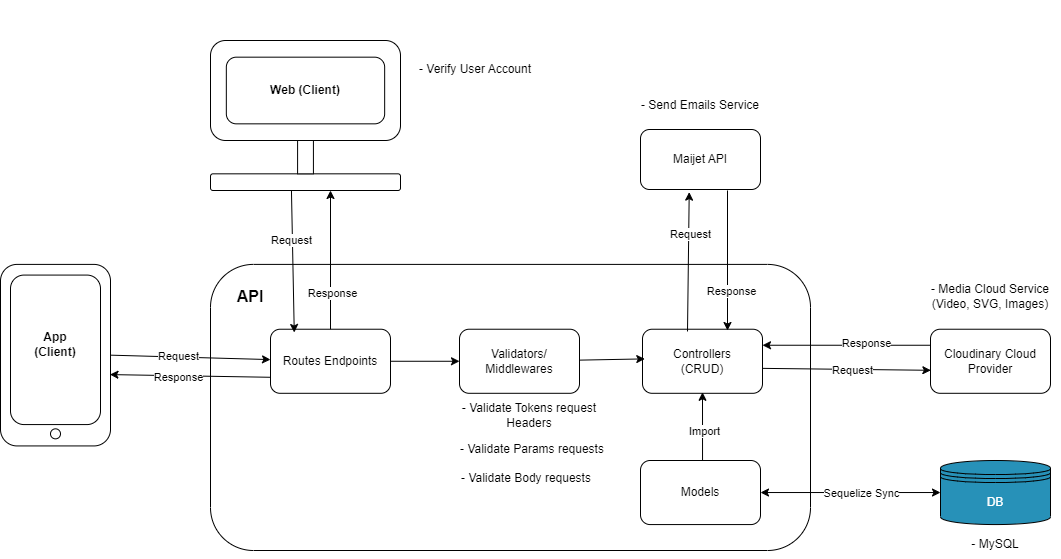

The diagram above was exported from draw.io. Its source (the exported page's mxGraphModel, read from the mxfile embedded in the PNG):
<mxGraphModel dx="1050" dy="1691" grid="1" gridSize="10" guides="1" tooltips="1" connect="1" arrows="1" fold="1" page="1" pageScale="1" pageWidth="827" pageHeight="1169" math="0" shadow="0">
  <root>
    <mxCell id="WIyWlLk6GJQsqaUBKTNV-0" />
    <mxCell id="WIyWlLk6GJQsqaUBKTNV-1" parent="WIyWlLk6GJQsqaUBKTNV-0" />
    <mxCell id="rd_sDqKTqDrHbIy5rWSj-200" value="" style="group" parent="WIyWlLk6GJQsqaUBKTNV-1" connectable="0" vertex="1">
      <mxGeometry x="190" y="-840" width="1060" height="559" as="geometry" />
    </mxCell>
    <mxCell id="rd_sDqKTqDrHbIy5rWSj-208" value="" style="group" parent="rd_sDqKTqDrHbIy5rWSj-200" connectable="0" vertex="1">
      <mxGeometry y="40" width="1060" height="519" as="geometry" />
    </mxCell>
    <mxCell id="rd_sDqKTqDrHbIy5rWSj-1" value="Maijet API" style="rounded=1;whiteSpace=wrap;html=1;" parent="rd_sDqKTqDrHbIy5rWSj-208" vertex="1">
      <mxGeometry x="640" y="89.00000000000011" width="120" height="60" as="geometry" />
    </mxCell>
    <mxCell id="rd_sDqKTqDrHbIy5rWSj-7" value="- Send Emails Service" style="text;html=1;align=center;verticalAlign=middle;whiteSpace=wrap;rounded=0;" parent="rd_sDqKTqDrHbIy5rWSj-208" vertex="1">
      <mxGeometry x="635" y="50" width="130" height="30" as="geometry" />
    </mxCell>
    <mxCell id="rd_sDqKTqDrHbIy5rWSj-8" value="Cloudinary Cloud Provider" style="rounded=1;whiteSpace=wrap;html=1;" parent="rd_sDqKTqDrHbIy5rWSj-208" vertex="1">
      <mxGeometry x="930" y="288.731186440678" width="120" height="64.0677966101695" as="geometry" />
    </mxCell>
    <mxCell id="rd_sDqKTqDrHbIy5rWSj-14" value="- Media Cloud Service (Video, SVG, Images)" style="text;html=1;align=center;verticalAlign=middle;whiteSpace=wrap;rounded=0;" parent="rd_sDqKTqDrHbIy5rWSj-208" vertex="1">
      <mxGeometry x="927" y="239.9962711864407" width="126" height="32.03389830508475" as="geometry" />
    </mxCell>
    <mxCell id="rd_sDqKTqDrHbIy5rWSj-95" value="" style="group" parent="rd_sDqKTqDrHbIy5rWSj-208" connectable="0" vertex="1">
      <mxGeometry y="223.89999999999998" width="110" height="181.52542372881356" as="geometry" />
    </mxCell>
    <mxCell id="rd_sDqKTqDrHbIy5rWSj-96" value="" style="rounded=1;whiteSpace=wrap;html=1;" parent="rd_sDqKTqDrHbIy5rWSj-95" vertex="1">
      <mxGeometry width="110" height="181.52542372881356" as="geometry" />
    </mxCell>
    <mxCell id="rd_sDqKTqDrHbIy5rWSj-97" value="" style="rounded=1;whiteSpace=wrap;html=1;" parent="rd_sDqKTqDrHbIy5rWSj-95" vertex="1">
      <mxGeometry x="10" y="10.677966101694915" width="90" height="149.49152542372883" as="geometry" />
    </mxCell>
    <mxCell id="rd_sDqKTqDrHbIy5rWSj-98" value="" style="ellipse;whiteSpace=wrap;html=1;aspect=fixed;" parent="rd_sDqKTqDrHbIy5rWSj-95" vertex="1">
      <mxGeometry x="50" y="164.4406779661017" width="10" height="10" as="geometry" />
    </mxCell>
    <mxCell id="rd_sDqKTqDrHbIy5rWSj-99" value="&lt;b&gt;App&lt;/b&gt;&lt;div&gt;&lt;b&gt;(Client)&lt;/b&gt;&lt;/div&gt;" style="text;html=1;align=center;verticalAlign=middle;whiteSpace=wrap;rounded=0;" parent="rd_sDqKTqDrHbIy5rWSj-95" vertex="1">
      <mxGeometry x="25" y="64.0677966101695" width="60" height="32.03389830508475" as="geometry" />
    </mxCell>
    <mxCell id="rd_sDqKTqDrHbIy5rWSj-100" value="" style="rounded=1;whiteSpace=wrap;html=1;" parent="rd_sDqKTqDrHbIy5rWSj-208" vertex="1">
      <mxGeometry x="210" y="223.89999999999998" width="600" height="286.1" as="geometry" />
    </mxCell>
    <mxCell id="rd_sDqKTqDrHbIy5rWSj-101" value="Routes Endpoints" style="rounded=1;whiteSpace=wrap;html=1;" parent="rd_sDqKTqDrHbIy5rWSj-208" vertex="1">
      <mxGeometry x="270" y="288.7271186440679" width="120" height="64.0677966101695" as="geometry" />
    </mxCell>
    <mxCell id="rd_sDqKTqDrHbIy5rWSj-103" value="Validators/&lt;div&gt;Middlewares&lt;/div&gt;" style="rounded=1;whiteSpace=wrap;html=1;" parent="rd_sDqKTqDrHbIy5rWSj-208" vertex="1">
      <mxGeometry x="459" y="288.7327118644067" width="120" height="64.0677966101695" as="geometry" />
    </mxCell>
    <mxCell id="rd_sDqKTqDrHbIy5rWSj-104" value="Controllers&lt;div&gt;(CRUD)&lt;/div&gt;" style="rounded=1;whiteSpace=wrap;html=1;" parent="rd_sDqKTqDrHbIy5rWSj-208" vertex="1">
      <mxGeometry x="642" y="288.7271186440678" width="120" height="64.0677966101695" as="geometry" />
    </mxCell>
    <mxCell id="rd_sDqKTqDrHbIy5rWSj-106" value="" style="endArrow=classic;html=1;rounded=0;exitX=1;exitY=0.5;exitDx=0;exitDy=0;" parent="rd_sDqKTqDrHbIy5rWSj-208" source="rd_sDqKTqDrHbIy5rWSj-96" target="rd_sDqKTqDrHbIy5rWSj-101" edge="1">
      <mxGeometry width="50" height="50" relative="1" as="geometry">
        <mxPoint x="340" y="340" as="sourcePoint" />
        <mxPoint x="390" y="290" as="targetPoint" />
      </mxGeometry>
    </mxCell>
    <mxCell id="rd_sDqKTqDrHbIy5rWSj-108" value="Request" style="edgeLabel;html=1;align=center;verticalAlign=middle;resizable=0;points=[];" parent="rd_sDqKTqDrHbIy5rWSj-106" connectable="0" vertex="1">
      <mxGeometry x="-0.2393" y="2" relative="1" as="geometry">
        <mxPoint x="6" y="1" as="offset" />
      </mxGeometry>
    </mxCell>
    <mxCell id="rd_sDqKTqDrHbIy5rWSj-110" value="" style="endArrow=classic;html=1;rounded=0;entryX=0.995;entryY=0.607;entryDx=0;entryDy=0;entryPerimeter=0;exitX=0;exitY=0.75;exitDx=0;exitDy=0;" parent="rd_sDqKTqDrHbIy5rWSj-208" source="rd_sDqKTqDrHbIy5rWSj-101" target="rd_sDqKTqDrHbIy5rWSj-96" edge="1">
      <mxGeometry width="50" height="50" relative="1" as="geometry">
        <mxPoint x="230" y="370" as="sourcePoint" />
        <mxPoint x="280" y="320" as="targetPoint" />
      </mxGeometry>
    </mxCell>
    <mxCell id="rd_sDqKTqDrHbIy5rWSj-111" value="Response" style="edgeLabel;html=1;align=center;verticalAlign=middle;resizable=0;points=[];" parent="rd_sDqKTqDrHbIy5rWSj-110" connectable="0" vertex="1">
      <mxGeometry x="-0.0076" y="1" relative="1" as="geometry">
        <mxPoint x="-12" as="offset" />
      </mxGeometry>
    </mxCell>
    <mxCell id="rd_sDqKTqDrHbIy5rWSj-151" value="&lt;b&gt;&lt;font style=&quot;font-size: 16px;&quot;&gt;API&lt;/font&gt;&lt;/b&gt;" style="text;html=1;align=center;verticalAlign=middle;whiteSpace=wrap;rounded=0;" parent="rd_sDqKTqDrHbIy5rWSj-208" vertex="1">
      <mxGeometry x="220" y="239.99711864406788" width="60" height="32.03389830508475" as="geometry" />
    </mxCell>
    <mxCell id="rd_sDqKTqDrHbIy5rWSj-154" value="- Validate Tokens request&lt;div&gt;Headers&lt;/div&gt;" style="text;html=1;align=center;verticalAlign=middle;whiteSpace=wrap;rounded=0;" parent="rd_sDqKTqDrHbIy5rWSj-208" vertex="1">
      <mxGeometry x="448.25" y="360" width="161.75" height="30" as="geometry" />
    </mxCell>
    <mxCell id="rd_sDqKTqDrHbIy5rWSj-155" value="Models" style="rounded=1;whiteSpace=wrap;html=1;" parent="rd_sDqKTqDrHbIy5rWSj-208" vertex="1">
      <mxGeometry x="640" y="419.99711864406777" width="120" height="64.0677966101695" as="geometry" />
    </mxCell>
    <mxCell id="rd_sDqKTqDrHbIy5rWSj-162" value="" style="endArrow=classic;html=1;rounded=0;entryX=0.5;entryY=1;entryDx=0;entryDy=0;exitX=0.517;exitY=0;exitDx=0;exitDy=0;exitPerimeter=0;" parent="rd_sDqKTqDrHbIy5rWSj-208" source="rd_sDqKTqDrHbIy5rWSj-155" edge="1">
      <mxGeometry width="50" height="50" relative="1" as="geometry">
        <mxPoint x="705" y="419" as="sourcePoint" />
        <mxPoint x="702" y="351.79491525423737" as="targetPoint" />
      </mxGeometry>
    </mxCell>
    <mxCell id="rd_sDqKTqDrHbIy5rWSj-163" value="Import" style="edgeLabel;html=1;align=center;verticalAlign=middle;resizable=0;points=[];" parent="rd_sDqKTqDrHbIy5rWSj-162" connectable="0" vertex="1">
      <mxGeometry x="0.0578" y="-1" relative="1" as="geometry">
        <mxPoint y="7" as="offset" />
      </mxGeometry>
    </mxCell>
    <mxCell id="rd_sDqKTqDrHbIy5rWSj-164" value="&lt;font color=&quot;#ffffff&quot;&gt;DB&lt;/font&gt;" style="shape=datastore;whiteSpace=wrap;html=1;fillColor=#2791B8;" parent="rd_sDqKTqDrHbIy5rWSj-208" vertex="1">
      <mxGeometry x="940" y="420.0003389830508" width="110" height="64.0677966101695" as="geometry" />
    </mxCell>
    <mxCell id="rd_sDqKTqDrHbIy5rWSj-165" value="" style="endArrow=classic;startArrow=classic;html=1;rounded=0;entryX=0;entryY=0.5;entryDx=0;entryDy=0;exitX=1;exitY=0.5;exitDx=0;exitDy=0;" parent="rd_sDqKTqDrHbIy5rWSj-208" source="rd_sDqKTqDrHbIy5rWSj-155" target="rd_sDqKTqDrHbIy5rWSj-164" edge="1">
      <mxGeometry width="50" height="50" relative="1" as="geometry">
        <mxPoint x="730" y="480" as="sourcePoint" />
        <mxPoint x="780" y="430" as="targetPoint" />
      </mxGeometry>
    </mxCell>
    <mxCell id="rd_sDqKTqDrHbIy5rWSj-166" value="Sequelize Sync" style="edgeLabel;html=1;align=center;verticalAlign=middle;resizable=0;points=[];" parent="rd_sDqKTqDrHbIy5rWSj-165" connectable="0" vertex="1">
      <mxGeometry x="-0.0108" y="3" relative="1" as="geometry">
        <mxPoint x="11" y="3" as="offset" />
      </mxGeometry>
    </mxCell>
    <mxCell id="rd_sDqKTqDrHbIy5rWSj-30" value="- MySQL" style="text;html=1;align=center;verticalAlign=middle;whiteSpace=wrap;rounded=0;" parent="rd_sDqKTqDrHbIy5rWSj-208" vertex="1">
      <mxGeometry x="930" y="489" width="130" height="30" as="geometry" />
    </mxCell>
    <mxCell id="rd_sDqKTqDrHbIy5rWSj-168" value="" style="endArrow=classic;html=1;rounded=0;exitX=0.375;exitY=0.035;exitDx=0;exitDy=0;exitPerimeter=0;entryX=0.406;entryY=1.044;entryDx=0;entryDy=0;entryPerimeter=0;" parent="rd_sDqKTqDrHbIy5rWSj-208" source="rd_sDqKTqDrHbIy5rWSj-104" target="rd_sDqKTqDrHbIy5rWSj-1" edge="1">
      <mxGeometry width="50" height="50" relative="1" as="geometry">
        <mxPoint x="810" y="230" as="sourcePoint" />
        <mxPoint x="690" y="160" as="targetPoint" />
      </mxGeometry>
    </mxCell>
    <mxCell id="rd_sDqKTqDrHbIy5rWSj-169" value="Request" style="edgeLabel;html=1;align=center;verticalAlign=middle;resizable=0;points=[];" parent="rd_sDqKTqDrHbIy5rWSj-168" connectable="0" vertex="1">
      <mxGeometry x="0.1461" relative="1" as="geometry">
        <mxPoint x="2" y="-17" as="offset" />
      </mxGeometry>
    </mxCell>
    <mxCell id="rd_sDqKTqDrHbIy5rWSj-172" value="" style="endArrow=classic;html=1;rounded=0;" parent="rd_sDqKTqDrHbIy5rWSj-208" edge="1">
      <mxGeometry width="50" height="50" relative="1" as="geometry">
        <mxPoint x="727" y="150" as="sourcePoint" />
        <mxPoint x="727" y="290" as="targetPoint" />
      </mxGeometry>
    </mxCell>
    <mxCell id="rd_sDqKTqDrHbIy5rWSj-173" value="Response" style="edgeLabel;html=1;align=center;verticalAlign=middle;resizable=0;points=[];" parent="rd_sDqKTqDrHbIy5rWSj-172" connectable="0" vertex="1">
      <mxGeometry x="-0.241" y="1" relative="1" as="geometry">
        <mxPoint x="2" y="47" as="offset" />
      </mxGeometry>
    </mxCell>
    <mxCell id="rd_sDqKTqDrHbIy5rWSj-176" value="" style="endArrow=classic;html=1;rounded=0;entryX=0.003;entryY=0.641;entryDx=0;entryDy=0;entryPerimeter=0;exitX=1.004;exitY=0.611;exitDx=0;exitDy=0;exitPerimeter=0;" parent="rd_sDqKTqDrHbIy5rWSj-208" source="rd_sDqKTqDrHbIy5rWSj-104" target="rd_sDqKTqDrHbIy5rWSj-8" edge="1">
      <mxGeometry width="50" height="50" relative="1" as="geometry">
        <mxPoint x="750" y="300" as="sourcePoint" />
        <mxPoint x="800" y="250" as="targetPoint" />
      </mxGeometry>
    </mxCell>
    <mxCell id="rd_sDqKTqDrHbIy5rWSj-177" value="Request" style="edgeLabel;html=1;align=center;verticalAlign=middle;resizable=0;points=[];" parent="rd_sDqKTqDrHbIy5rWSj-176" connectable="0" vertex="1">
      <mxGeometry x="-0.3666" relative="1" as="geometry">
        <mxPoint x="36" y="1" as="offset" />
      </mxGeometry>
    </mxCell>
    <mxCell id="rd_sDqKTqDrHbIy5rWSj-178" value="" style="endArrow=classic;html=1;rounded=0;exitX=0;exitY=0.25;exitDx=0;exitDy=0;entryX=1;entryY=0.25;entryDx=0;entryDy=0;" parent="rd_sDqKTqDrHbIy5rWSj-208" source="rd_sDqKTqDrHbIy5rWSj-8" target="rd_sDqKTqDrHbIy5rWSj-104" edge="1">
      <mxGeometry width="50" height="50" relative="1" as="geometry">
        <mxPoint x="750" y="300" as="sourcePoint" />
        <mxPoint x="800" y="250" as="targetPoint" />
      </mxGeometry>
    </mxCell>
    <mxCell id="rd_sDqKTqDrHbIy5rWSj-179" value="Response" style="edgeLabel;html=1;align=center;verticalAlign=middle;resizable=0;points=[];" parent="rd_sDqKTqDrHbIy5rWSj-178" connectable="0" vertex="1">
      <mxGeometry x="-0.1204" y="1" relative="1" as="geometry">
        <mxPoint x="10" y="-3" as="offset" />
      </mxGeometry>
    </mxCell>
    <mxCell id="rd_sDqKTqDrHbIy5rWSj-185" value="" style="group" parent="rd_sDqKTqDrHbIy5rWSj-208" connectable="0" vertex="1">
      <mxGeometry x="210" width="190" height="150" as="geometry" />
    </mxCell>
    <mxCell id="rd_sDqKTqDrHbIy5rWSj-186" value="" style="rounded=1;whiteSpace=wrap;html=1;" parent="rd_sDqKTqDrHbIy5rWSj-185" vertex="1">
      <mxGeometry y="133.33333333333331" width="190" height="16.666666666666664" as="geometry" />
    </mxCell>
    <mxCell id="rd_sDqKTqDrHbIy5rWSj-187" value="" style="rounded=1;whiteSpace=wrap;html=1;" parent="rd_sDqKTqDrHbIy5rWSj-185" vertex="1">
      <mxGeometry width="190" height="100" as="geometry" />
    </mxCell>
    <mxCell id="rd_sDqKTqDrHbIy5rWSj-188" value="&lt;b&gt;Web (Client)&lt;/b&gt;" style="rounded=1;whiteSpace=wrap;html=1;" parent="rd_sDqKTqDrHbIy5rWSj-185" vertex="1">
      <mxGeometry x="15.833333333333332" y="16.666666666666664" width="158.33333333333331" height="66.66666666666666" as="geometry" />
    </mxCell>
    <mxCell id="rd_sDqKTqDrHbIy5rWSj-189" value="" style="rounded=0;whiteSpace=wrap;html=1;direction=south;" parent="rd_sDqKTqDrHbIy5rWSj-185" vertex="1">
      <mxGeometry x="87.08333333333333" y="100" width="15.833333333333332" height="33.33333333333333" as="geometry" />
    </mxCell>
    <mxCell id="rd_sDqKTqDrHbIy5rWSj-196" value="" style="endArrow=classic;html=1;rounded=0;" parent="rd_sDqKTqDrHbIy5rWSj-208" source="rd_sDqKTqDrHbIy5rWSj-101" edge="1">
      <mxGeometry width="50" height="50" relative="1" as="geometry">
        <mxPoint x="160" y="330" as="sourcePoint" />
        <mxPoint x="330" y="150" as="targetPoint" />
      </mxGeometry>
    </mxCell>
    <mxCell id="rd_sDqKTqDrHbIy5rWSj-197" value="Response" style="edgeLabel;html=1;align=center;verticalAlign=middle;resizable=0;points=[];" parent="rd_sDqKTqDrHbIy5rWSj-196" connectable="0" vertex="1">
      <mxGeometry x="0.1541" y="-1" relative="1" as="geometry">
        <mxPoint y="44" as="offset" />
      </mxGeometry>
    </mxCell>
    <mxCell id="rd_sDqKTqDrHbIy5rWSj-198" value="" style="endArrow=classic;html=1;rounded=0;exitX=0.426;exitY=0.976;exitDx=0;exitDy=0;exitPerimeter=0;entryX=0.198;entryY=0.051;entryDx=0;entryDy=0;entryPerimeter=0;" parent="rd_sDqKTqDrHbIy5rWSj-208" source="rd_sDqKTqDrHbIy5rWSj-186" target="rd_sDqKTqDrHbIy5rWSj-101" edge="1">
      <mxGeometry width="50" height="50" relative="1" as="geometry">
        <mxPoint x="290" y="260" as="sourcePoint" />
        <mxPoint x="340" y="210" as="targetPoint" />
      </mxGeometry>
    </mxCell>
    <mxCell id="rd_sDqKTqDrHbIy5rWSj-199" value="Request" style="edgeLabel;html=1;align=center;verticalAlign=middle;resizable=0;points=[];" parent="rd_sDqKTqDrHbIy5rWSj-198" connectable="0" vertex="1">
      <mxGeometry x="-0.4357" y="-1" relative="1" as="geometry">
        <mxPoint y="10" as="offset" />
      </mxGeometry>
    </mxCell>
    <mxCell id="rd_sDqKTqDrHbIy5rWSj-205" value="- Validate Params requests" style="text;html=1;align=center;verticalAlign=middle;whiteSpace=wrap;rounded=0;" parent="rd_sDqKTqDrHbIy5rWSj-208" vertex="1">
      <mxGeometry x="458" y="394" width="148" height="30" as="geometry" />
    </mxCell>
    <mxCell id="rd_sDqKTqDrHbIy5rWSj-206" value="- Validate Body requests" style="text;html=1;align=center;verticalAlign=middle;whiteSpace=wrap;rounded=0;" parent="rd_sDqKTqDrHbIy5rWSj-208" vertex="1">
      <mxGeometry x="457" y="423.43" width="138" height="30" as="geometry" />
    </mxCell>
    <mxCell id="7CoNYnV4XTn6fVhVjbSo-4" value="" style="endArrow=classic;startArrow=none;html=1;rounded=0;entryX=0.019;entryY=0.463;entryDx=0;entryDy=0;entryPerimeter=0;startFill=0;" parent="rd_sDqKTqDrHbIy5rWSj-208" source="rd_sDqKTqDrHbIy5rWSj-103" target="rd_sDqKTqDrHbIy5rWSj-104" edge="1">
      <mxGeometry width="50" height="50" relative="1" as="geometry">
        <mxPoint x="600" y="364" as="sourcePoint" />
        <mxPoint x="650" y="314" as="targetPoint" />
      </mxGeometry>
    </mxCell>
    <mxCell id="rd_sDqKTqDrHbIy5rWSj-195" value="- Verify User Account" style="text;html=1;align=center;verticalAlign=middle;whiteSpace=wrap;rounded=0;" parent="rd_sDqKTqDrHbIy5rWSj-208" vertex="1">
      <mxGeometry x="410" y="14" width="130" height="30" as="geometry" />
    </mxCell>
    <mxCell id="cvangmFbRL45dlCx7aZW-2" value="" style="endArrow=classic;html=1;rounded=0;exitX=1;exitY=0.5;exitDx=0;exitDy=0;entryX=0;entryY=0.5;entryDx=0;entryDy=0;" parent="rd_sDqKTqDrHbIy5rWSj-208" source="rd_sDqKTqDrHbIy5rWSj-101" target="rd_sDqKTqDrHbIy5rWSj-103" edge="1">
      <mxGeometry width="50" height="50" relative="1" as="geometry">
        <mxPoint x="450" y="320" as="sourcePoint" />
        <mxPoint x="500" y="270" as="targetPoint" />
      </mxGeometry>
    </mxCell>
  </root>
</mxGraphModel>